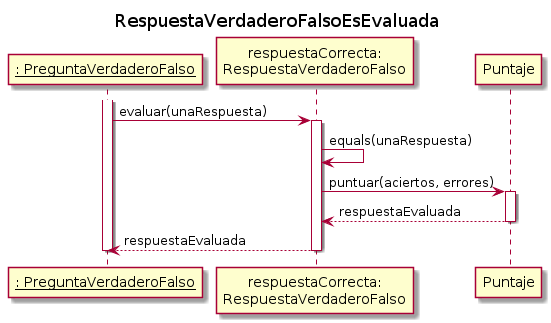

The diagram above was rendered by PlantUML. Its source (embedded in the PNG):
@startuml
skinparam classAttributeIconSize 0

title RespuestaVerdaderoFalsoEsEvaluada

participant "__: PreguntaVerdaderoFalso__" as PreguntaVerdaderoFalso
participant "respuestaCorrecta:\nRespuestaVerdaderoFalso" as respuesta
participant "Puntaje" as puntaje

activate PreguntaVerdaderoFalso
    PreguntaVerdaderoFalso -> respuesta: evaluar(unaRespuesta)
    activate respuesta
        respuesta -> respuesta: equals(unaRespuesta)
        respuesta -> puntaje: puntuar(aciertos, errores)
        activate puntaje
            puntaje --> respuesta: respuestaEvaluada
        deactivate puntaje
        respuesta --> PreguntaVerdaderoFalso: respuestaEvaluada
    deactivate respuesta
deactivate PreguntaVerdaderoFalso

@enduml